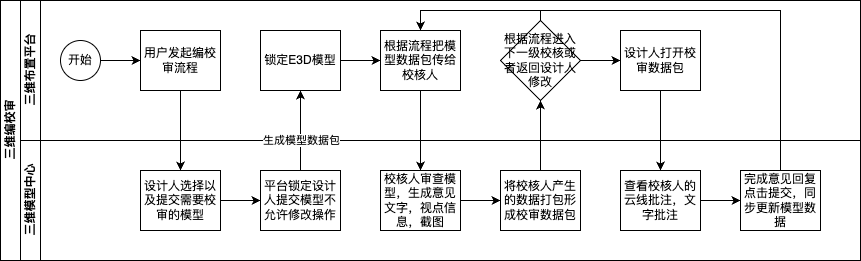

The diagram above was exported from draw.io. Its source (the exported page's mxGraphModel, read from the mxfile embedded in the PNG):
<mxGraphModel dx="1242" dy="793" grid="1" gridSize="10" guides="1" tooltips="1" connect="1" arrows="1" fold="1" page="1" pageScale="1" pageWidth="3300" pageHeight="4681" math="0" shadow="0">
  <root>
    <mxCell id="0" />
    <mxCell id="1" parent="0" />
    <mxCell id="2" value="三维编校审" style="swimlane;html=1;childLayout=stackLayout;resizeParent=1;resizeParentMax=0;horizontal=0;startSize=20;horizontalStack=0;" vertex="1" parent="1">
      <mxGeometry x="120" y="120" width="860" height="260" as="geometry" />
    </mxCell>
    <mxCell id="3" value="" style="edgeStyle=orthogonalEdgeStyle;rounded=0;orthogonalLoop=1;jettySize=auto;html=1;dashed=1;endArrow=none;endFill=0;" edge="1" parent="2" source="7" target="17">
      <mxGeometry relative="1" as="geometry" />
    </mxCell>
    <mxCell id="4" value="三维布置平台" style="swimlane;html=1;startSize=20;horizontal=0;" vertex="1" parent="2">
      <mxGeometry x="20" width="840" height="140" as="geometry" />
    </mxCell>
    <mxCell id="5" value="" style="edgeStyle=orthogonalEdgeStyle;rounded=0;orthogonalLoop=1;jettySize=auto;html=1;" edge="1" parent="4" source="6" target="7">
      <mxGeometry relative="1" as="geometry" />
    </mxCell>
    <mxCell id="6" value="开始" style="ellipse;whiteSpace=wrap;html=1;" vertex="1" parent="4">
      <mxGeometry x="40" y="40" width="40" height="40" as="geometry" />
    </mxCell>
    <mxCell id="7" value="用户发起编校审流程" style="rounded=0;whiteSpace=wrap;html=1;fontFamily=Helvetica;fontSize=12;fontColor=#000000;align=center;" vertex="1" parent="4">
      <mxGeometry x="120" y="30" width="80" height="60" as="geometry" />
    </mxCell>
    <mxCell id="8" style="edgeStyle=orthogonalEdgeStyle;rounded=0;orthogonalLoop=1;jettySize=auto;html=1;" edge="1" parent="4" source="9" target="10">
      <mxGeometry relative="1" as="geometry" />
    </mxCell>
    <mxCell id="9" value="锁定E3D模型" style="rounded=0;whiteSpace=wrap;html=1;fontFamily=Helvetica;fontSize=12;fontColor=#000000;align=center;" vertex="1" parent="4">
      <mxGeometry x="240" y="30" width="80" height="60" as="geometry" />
    </mxCell>
    <mxCell id="10" value="根据流程把模型数据包传给校核人" style="rounded=0;whiteSpace=wrap;html=1;fontFamily=Helvetica;fontSize=12;fontColor=#000000;align=center;" vertex="1" parent="4">
      <mxGeometry x="360" y="30" width="80" height="60" as="geometry" />
    </mxCell>
    <mxCell id="11" value="" style="edgeStyle=orthogonalEdgeStyle;rounded=0;orthogonalLoop=1;jettySize=auto;html=1;" edge="1" parent="4" target="12">
      <mxGeometry relative="1" as="geometry">
        <mxPoint x="560" y="60.000000000000114" as="sourcePoint" />
      </mxGeometry>
    </mxCell>
    <mxCell id="12" value="设计人打开校审数据包" style="rounded=0;whiteSpace=wrap;html=1;fontFamily=Helvetica;fontSize=12;fontColor=#000000;align=center;" vertex="1" parent="4">
      <mxGeometry x="600" y="30" width="80" height="60" as="geometry" />
    </mxCell>
    <mxCell id="13" style="edgeStyle=orthogonalEdgeStyle;rounded=0;orthogonalLoop=1;jettySize=auto;html=1;entryX=0.5;entryY=0;entryDx=0;entryDy=0;exitX=0.5;exitY=0;exitDx=0;exitDy=0;" edge="1" parent="4" source="14" target="10">
      <mxGeometry relative="1" as="geometry">
        <Array as="points">
          <mxPoint x="520" y="10" />
          <mxPoint x="400" y="10" />
        </Array>
      </mxGeometry>
    </mxCell>
    <mxCell id="14" value="根据流程进入下一级校核或者返回设计人修改" style="rhombus;whiteSpace=wrap;html=1;" vertex="1" parent="4">
      <mxGeometry x="480" y="20" width="80" height="80" as="geometry" />
    </mxCell>
    <mxCell id="15" value="三维模型中心" style="swimlane;html=1;startSize=20;horizontal=0;" vertex="1" parent="2">
      <mxGeometry x="20" y="140" width="840" height="120" as="geometry" />
    </mxCell>
    <mxCell id="16" value="" style="edgeStyle=orthogonalEdgeStyle;rounded=0;orthogonalLoop=1;jettySize=auto;html=1;" edge="1" parent="15" source="17" target="18">
      <mxGeometry relative="1" as="geometry" />
    </mxCell>
    <mxCell id="17" value="设计人选择以及提交需要校审的模型" style="rounded=0;whiteSpace=wrap;html=1;fontFamily=Helvetica;fontSize=12;fontColor=#000000;align=center;" vertex="1" parent="15">
      <mxGeometry x="120" y="30" width="80" height="60" as="geometry" />
    </mxCell>
    <mxCell id="18" value="平台锁定设计人提交模型不允许修改操作" style="rounded=0;whiteSpace=wrap;html=1;fontFamily=Helvetica;fontSize=12;fontColor=#000000;align=center;" vertex="1" parent="15">
      <mxGeometry x="240" y="30" width="80" height="60" as="geometry" />
    </mxCell>
    <mxCell id="19" value="" style="edgeStyle=orthogonalEdgeStyle;rounded=0;orthogonalLoop=1;jettySize=auto;html=1;" edge="1" parent="15" source="20" target="21">
      <mxGeometry relative="1" as="geometry" />
    </mxCell>
    <mxCell id="20" value="校核人审查模型，生成意见文字，视点信息，截图" style="rounded=0;whiteSpace=wrap;html=1;fontFamily=Helvetica;fontSize=12;fontColor=#000000;align=center;" vertex="1" parent="15">
      <mxGeometry x="360" y="30" width="80" height="60" as="geometry" />
    </mxCell>
    <mxCell id="21" value="将校核人产生的数据打包形成校审数据包" style="rounded=0;whiteSpace=wrap;html=1;fontFamily=Helvetica;fontSize=12;fontColor=#000000;align=center;" vertex="1" parent="15">
      <mxGeometry x="480" y="30" width="80" height="60" as="geometry" />
    </mxCell>
    <mxCell id="22" value="" style="edgeStyle=orthogonalEdgeStyle;rounded=0;orthogonalLoop=1;jettySize=auto;html=1;" edge="1" parent="15" source="23" target="24">
      <mxGeometry relative="1" as="geometry" />
    </mxCell>
    <mxCell id="23" value="查看校核人的云线批注，文字批注" style="rounded=0;whiteSpace=wrap;html=1;fontFamily=Helvetica;fontSize=12;fontColor=#000000;align=center;" vertex="1" parent="15">
      <mxGeometry x="600" y="30" width="80" height="60" as="geometry" />
    </mxCell>
    <mxCell id="24" value="完成意见回复点击提交，同步更新模型数据" style="rounded=0;whiteSpace=wrap;html=1;fontFamily=Helvetica;fontSize=12;fontColor=#000000;align=center;" vertex="1" parent="15">
      <mxGeometry x="720" y="30" width="80" height="60" as="geometry" />
    </mxCell>
    <mxCell id="25" value="" style="edgeStyle=orthogonalEdgeStyle;rounded=0;orthogonalLoop=1;jettySize=auto;html=1;" edge="1" parent="2" source="7" target="17">
      <mxGeometry relative="1" as="geometry" />
    </mxCell>
    <mxCell id="26" value="" style="edgeStyle=orthogonalEdgeStyle;rounded=0;orthogonalLoop=1;jettySize=auto;html=1;" edge="1" parent="2" source="18" target="9">
      <mxGeometry relative="1" as="geometry" />
    </mxCell>
    <mxCell id="27" value="生成模型数据包" style="edgeLabel;html=1;align=center;verticalAlign=middle;resizable=0;points=[];" vertex="1" connectable="0" parent="26">
      <mxGeometry x="-0.2281" relative="1" as="geometry">
        <mxPoint as="offset" />
      </mxGeometry>
    </mxCell>
    <mxCell id="28" value="" style="edgeStyle=orthogonalEdgeStyle;rounded=0;orthogonalLoop=1;jettySize=auto;html=1;" edge="1" parent="2" source="10" target="20">
      <mxGeometry relative="1" as="geometry" />
    </mxCell>
    <mxCell id="29" value="" style="edgeStyle=orthogonalEdgeStyle;rounded=0;orthogonalLoop=1;jettySize=auto;html=1;" edge="1" parent="2" source="21">
      <mxGeometry relative="1" as="geometry">
        <mxPoint x="540" y="100" as="targetPoint" />
      </mxGeometry>
    </mxCell>
    <mxCell id="30" value="" style="edgeStyle=orthogonalEdgeStyle;rounded=0;orthogonalLoop=1;jettySize=auto;html=1;" edge="1" parent="2" source="12" target="23">
      <mxGeometry relative="1" as="geometry" />
    </mxCell>
    <mxCell id="31" value="" style="edgeStyle=orthogonalEdgeStyle;rounded=0;orthogonalLoop=1;jettySize=auto;html=1;" edge="1" parent="2" source="24">
      <mxGeometry relative="1" as="geometry">
        <mxPoint x="420" y="30" as="targetPoint" />
        <Array as="points">
          <mxPoint x="780" y="10" />
          <mxPoint x="420" y="10" />
        </Array>
      </mxGeometry>
    </mxCell>
  </root>
</mxGraphModel>